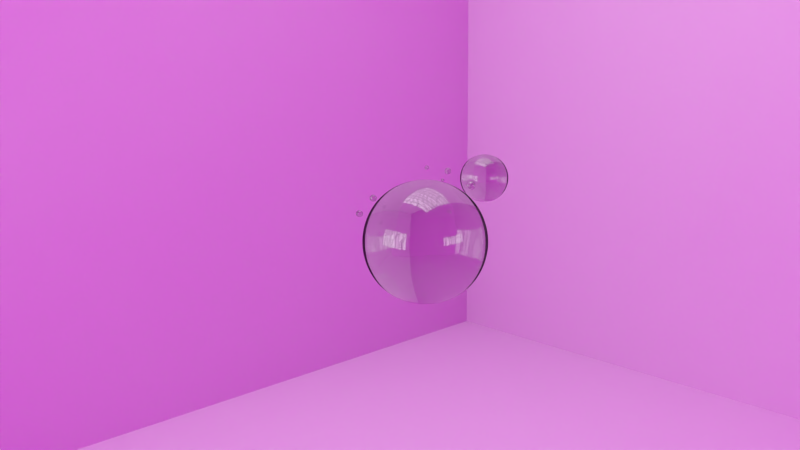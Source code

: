 # Source: kn-wasser.blend  (saved by Blender 2.76.0; exported with 4.5.12 LTS)
import bpy
from mathutils import Matrix  # noqa: F401  (used for matrix-valued properties, if any)

bpy.ops.wm.read_factory_settings(use_empty=True)
scene = bpy.context.scene
scene.name = 'Scene'

# ---- collections
col_collection_1 = bpy.data.collections.new('Collection 1'); scene.collection.children.link(col_collection_1)

# ---- images (referenced by path relative to the original .blend; pixels are not part of the script)
import os
ASSET_DIR = os.environ.get("B2B_ASSET_DIR", "")  # directory of the original .blend (textures are referenced by path, not embedded)
HERE = os.path.dirname(os.path.abspath(__file__))  # packed textures are extracted next to this script under _unpacked/

def load_image(name, relpath, width, height, colorspace="sRGB"):
    """Load a texture the original file referenced (path relative to the .blend, or extracted next to this script)."""
    p = next((c for c in (os.path.join(HERE, relpath), os.path.join(ASSET_DIR, relpath)) if relpath and os.path.exists(c)), "")
    if p:
        img = bpy.data.images.load(p, check_existing=True)
        img.name = name
    else:  # same state as the original file: an image datablock whose file is absent (Cycles renders it pink)
        img = bpy.data.images.new(name, width, height)
        img.source = "FILE"
        img.filepath = "//" + (relpath or name)
    img.colorspace_settings.name = colorspace
    return img
img_ridgecrest_road_ref_hdr = load_image('Ridgecrest_Road_Ref.hdr', 'Ridgecrest_Road_Ref.hdr', 1024, 1024, 'Linear Rec.709')

# ---- materials (node trees are filled in below, after node groups)
mat_kn_waterclear = bpy.data.materials.new('kn-waterclear')
mat_kn_waterclear.alpha_threshold = 0.0
mat_kn_waterclear.roughness = 0.5
mat_kn_licht = bpy.data.materials.new('kn-licht')
mat_kn_licht.alpha_threshold = 0.0
mat_kn_licht.roughness = 0.5

# ---- material node trees
mat_kn_waterclear.use_nodes = True; mat_kn_waterclear.node_tree.nodes.clear()
_N = mat_kn_waterclear.node_tree.nodes; _L = mat_kn_waterclear.node_tree.links
n0 = _N.new('ShaderNodeOutputMaterial'); n0.name = 'Material Output'; n0.location = (503, 300)
n1 = _N.new('ShaderNodeMixShader'); n1.name = 'Mix Shader'; n1.location = (283, 317)
n1.inputs[0].default_value = 0.1
n2 = _N.new('ShaderNodeBsdfRefraction'); n2.name = 'Refraction BSDF'; n2.location = (30, 323)
n2.inputs[0].default_value = (0.8, 0.8, 0.8, 1.0)
n2.inputs[2].default_value = 1.333
n3 = _N.new('ShaderNodeBsdfAnisotropic'); n3.name = 'Glossy BSDF'; n3.location = (15, 124)
n3.distribution = 'GGX'
n3.inputs[1].default_value = 0.0
_L.new(n2.outputs[0], n1.inputs[1])
_L.new(n1.outputs[0], n0.inputs[0])
_L.new(n3.outputs[0], n1.inputs[2])
n0.is_active_output = True
mat_kn_licht.use_nodes = True; mat_kn_licht.node_tree.nodes.clear()
_N = mat_kn_licht.node_tree.nodes; _L = mat_kn_licht.node_tree.links
n0 = _N.new('ShaderNodeOutputMaterial'); n0.name = 'Material Output'; n0.location = (372, 277)
n1 = _N.new('ShaderNodeEmission'); n1.name = 'Emission'; n1.location = (196, 284)
n1.inputs[1].default_value = 5.0
n2 = _N.new('ShaderNodeTexBrick'); n2.name = 'Brick Texture'; n2.location = (-96, 309)
n2.offset_frequency = 1
n2.squash_frequency = 1
n2.offset = 1.0
n2.squash = 98.6
_L.new(n2.outputs[0], n1.inputs[0])
_L.new(n1.outputs[0], n0.inputs[0])
n0.is_active_output = True

# ---- world
world_world = bpy.data.worlds.new('World'); scene.world = world_world
world_world.use_nodes = True; world_world.node_tree.nodes.clear()
_N = world_world.node_tree.nodes; _L = world_world.node_tree.links
n0 = _N.new('ShaderNodeOutputWorld'); n0.name = 'World Output'; n0.location = (300, 300)
n1 = _N.new('ShaderNodeBackground'); n1.name = 'Background'; n1.location = (10, 300)
n2 = _N.new('ShaderNodeTexEnvironment'); n2.name = 'Environment Texture'; n2.location = (-180, 300)
n2.width = 140
n2.image = img_ridgecrest_road_ref_hdr
_L.new(n1.outputs[0], n0.inputs[0])
_L.new(n2.outputs[0], n1.inputs[0])
n0.is_active_output = True
world_world.color = (0.05088, 0.05088, 0.05088)
world_world.use_sun_shadow = False
world_world.sun_shadow_jitter_overblur = 0.0
world_world.cycles.sampling_method = 'MANUAL'
world_world.light_settings.ao_factor = 0.2476

# ---- cameras
cam_camera = bpy.data.cameras.new('Camera')
cam_camera.sensor_fit = 'HORIZONTAL'
cam_camera.clip_end = 100.0
cam_camera.lens = 30.0
cam_camera.sensor_width = 30.0
cam_camera.sensor_height = 15.0
cam_camera.ortho_scale = 7.314
cam_camera.dof.focus_distance = 0.0

# ---- meshes
me_plane_006 = bpy.data.meshes.new('Plane.006')
me_plane_006.from_pydata([(-1.0, -1.0, 0.0), (1.0, -1.0, 0.0), (-1.0, 1.0, 0.0), (1.0, 1.0, 0.0)], [], [(0, 1, 3, 2)])
me_plane_006.use_remesh_preserve_volume = False
me_plane_006.use_remesh_preserve_attributes = False
me_plane_006.use_mirror_vertex_groups = False
me_plane_006.update()
me_cube_002 = bpy.data.meshes.new('Cube.002')
me_cube_002.from_pydata([(-1.0, -1.0, -1.0), (-1.0, -1.0, 1.0), (-1.0, 1.0, -1.0), (-1.0, 1.0, 1.0), (1.0, -1.0, -1.0), (1.0, -1.0, 1.0), (1.0, 1.0, -1.0), (1.0, 1.0, 1.0)], [], [(1, 3, 2, 0), (3, 7, 6, 2), (7, 5, 4, 6), (5, 1, 0, 4), (0, 2, 6, 4), (5, 7, 3, 1)])
me_cube_002.materials.append(mat_kn_waterclear)
me_cube_002.use_remesh_preserve_volume = False
me_cube_002.use_remesh_preserve_attributes = False
me_cube_002.use_mirror_vertex_groups = False
me_cube_002.update()
me_cube_007 = bpy.data.meshes.new('Cube.007')
me_cube_007.from_pydata([(-1.0, -1.0, -1.0), (-1.0, -1.0, 1.0), (-1.0, 1.0, -1.0), (-1.0, 1.0, 1.0), (1.0, -1.0, -1.0), (1.0, -1.0, 1.0), (1.0, 1.0, -1.0), (1.0, 1.0, 1.0)], [], [(1, 3, 2, 0), (3, 7, 6, 2), (7, 5, 4, 6), (5, 1, 0, 4), (0, 2, 6, 4), (5, 7, 3, 1)])
me_cube_007.materials.append(mat_kn_waterclear)
me_cube_007.use_remesh_preserve_volume = False
me_cube_007.use_remesh_preserve_attributes = False
me_cube_007.use_mirror_vertex_groups = False
me_cube_007.update()
me_cube_006 = bpy.data.meshes.new('Cube.006')
me_cube_006.from_pydata([(-1.0, -1.0, -1.0), (-1.0, -1.0, 1.0), (-1.0, 1.0, -1.0), (-1.0, 1.0, 1.0), (1.0, -1.0, -1.0), (1.0, -1.0, 1.0), (1.0, 1.0, -1.0), (1.0, 1.0, 1.0)], [], [(1, 3, 2, 0), (3, 7, 6, 2), (7, 5, 4, 6), (5, 1, 0, 4), (0, 2, 6, 4), (5, 7, 3, 1)])
me_cube_006.materials.append(mat_kn_waterclear)
me_cube_006.use_remesh_preserve_volume = False
me_cube_006.use_remesh_preserve_attributes = False
me_cube_006.use_mirror_vertex_groups = False
me_cube_006.update()
me_cube_005 = bpy.data.meshes.new('Cube.005')
me_cube_005.from_pydata([(-1.0, -1.0, -1.0), (-1.0, -1.0, 1.0), (-1.0, 1.0, -1.0), (-1.0, 1.0, 1.0), (1.0, -1.0, -1.0), (1.0, -1.0, 1.0), (1.0, 1.0, -1.0), (1.0, 1.0, 1.0)], [], [(1, 3, 2, 0), (3, 7, 6, 2), (7, 5, 4, 6), (5, 1, 0, 4), (0, 2, 6, 4), (5, 7, 3, 1)])
me_cube_005.materials.append(mat_kn_waterclear)
me_cube_005.use_remesh_preserve_volume = False
me_cube_005.use_remesh_preserve_attributes = False
me_cube_005.use_mirror_vertex_groups = False
me_cube_005.update()
me_cube_004 = bpy.data.meshes.new('Cube.004')
me_cube_004.from_pydata([(-1.0, -1.0, -1.0), (-1.0, -1.0, 1.0), (-1.0, 1.0, -1.0), (-1.0, 1.0, 1.0), (1.0, -1.0, -1.0), (1.0, -1.0, 1.0), (1.0, 1.0, -1.0), (1.0, 1.0, 1.0)], [], [(1, 3, 2, 0), (3, 7, 6, 2), (7, 5, 4, 6), (5, 1, 0, 4), (0, 2, 6, 4), (5, 7, 3, 1)])
me_cube_004.materials.append(mat_kn_waterclear)
me_cube_004.use_remesh_preserve_volume = False
me_cube_004.use_remesh_preserve_attributes = False
me_cube_004.use_mirror_vertex_groups = False
me_cube_004.update()
me_cube_003 = bpy.data.meshes.new('Cube.003')
me_cube_003.from_pydata([(-1.0, -1.0, -1.0), (-1.0, -1.0, 1.0), (-1.0, 1.0, -1.0), (-1.0, 1.0, 1.0), (1.0, -1.0, -1.0), (1.0, -1.0, 1.0), (1.0, 1.0, -1.0), (1.0, 1.0, 1.0)], [], [(1, 3, 2, 0), (3, 7, 6, 2), (7, 5, 4, 6), (5, 1, 0, 4), (0, 2, 6, 4), (5, 7, 3, 1)])
me_cube_003.materials.append(mat_kn_waterclear)
me_cube_003.use_remesh_preserve_volume = False
me_cube_003.use_remesh_preserve_attributes = False
me_cube_003.use_mirror_vertex_groups = False
me_cube_003.update()
me_cube_001 = bpy.data.meshes.new('Cube.001')
me_cube_001.from_pydata([(-1.0, -1.0, -1.0), (-1.0, -1.0, 1.0), (-1.0, 1.0, -1.0), (-1.0, 1.0, 1.0), (1.0, -1.0, -1.0), (1.0, -1.0, 1.0), (1.0, 1.0, -1.0), (1.0, 1.0, 1.0)], [], [(1, 3, 2, 0), (3, 7, 6, 2), (7, 5, 4, 6), (5, 1, 0, 4), (0, 2, 6, 4), (5, 7, 3, 1)])
me_cube_001.materials.append(mat_kn_waterclear)
me_cube_001.use_remesh_preserve_volume = False
me_cube_001.use_remesh_preserve_attributes = False
me_cube_001.use_mirror_vertex_groups = False
me_cube_001.update()
me_cube = bpy.data.meshes.new('Cube')
me_cube.from_pydata([(-1.0, -1.0, -1.0), (-1.0, -1.0, 1.0), (-1.0, 1.0, -1.0), (-1.0, 1.0, 1.0), (1.0, -1.0, -1.0), (1.0, -1.0, 1.0), (1.0, 1.0, -1.0), (1.0, 1.0, 1.0)], [], [(1, 3, 2, 0), (3, 7, 6, 2), (7, 5, 4, 6), (5, 1, 0, 4), (0, 2, 6, 4), (5, 7, 3, 1)])
me_cube.materials.append(mat_kn_waterclear)
me_cube.use_remesh_preserve_volume = False
me_cube.use_remesh_preserve_attributes = False
me_cube.use_mirror_vertex_groups = False
me_cube.update()
me_plane_005 = bpy.data.meshes.new('Plane.005')
me_plane_005.from_pydata([(-1.0, -1.0, 0.0), (1.0, -1.0, 0.0), (-1.0, 1.0, 0.0), (1.0, 1.0, 0.0)], [], [(0, 1, 3, 2)])
me_plane_005.materials.append(mat_kn_licht)
me_plane_005.use_remesh_preserve_volume = False
me_plane_005.use_remesh_preserve_attributes = False
me_plane_005.use_mirror_vertex_groups = False
me_plane_005.update()
me_plane_004 = bpy.data.meshes.new('Plane.004')
me_plane_004.from_pydata([(-1.0, -1.0, 0.0), (1.0, -1.0, 0.0), (-1.0, 1.0, 0.0), (1.0, 1.0, 0.0)], [], [(0, 1, 3, 2)])
me_plane_004.materials.append(mat_kn_licht)
me_plane_004.use_remesh_preserve_volume = False
me_plane_004.use_remesh_preserve_attributes = False
me_plane_004.use_mirror_vertex_groups = False
me_plane_004.update()
me_plane_003 = bpy.data.meshes.new('Plane.003')
me_plane_003.from_pydata([(-1.0, -1.0, 0.0), (1.0, -1.0, 0.0), (-1.0, 1.0, 0.0), (1.0, 1.0, 0.0)], [], [(0, 1, 3, 2)])
me_plane_003.materials.append(mat_kn_licht)
me_plane_003.use_remesh_preserve_volume = False
me_plane_003.use_remesh_preserve_attributes = False
me_plane_003.use_mirror_vertex_groups = False
me_plane_003.update()
me_plane_002 = bpy.data.meshes.new('Plane.002')
me_plane_002.from_pydata([(-1.0, -1.0, 0.0), (1.0, -1.0, 0.0), (-1.0, 1.0, 0.0), (1.0, 1.0, 0.0)], [], [(0, 1, 3, 2)])
me_plane_002.use_remesh_preserve_volume = False
me_plane_002.use_remesh_preserve_attributes = False
me_plane_002.use_mirror_vertex_groups = False
me_plane_002.update()
me_plane_001 = bpy.data.meshes.new('Plane.001')
me_plane_001.from_pydata([(-1.0, -1.0, 0.0), (1.0, -1.0, 0.0), (-1.0, 1.0, 0.0), (1.0, 1.0, 0.0)], [], [(0, 1, 3, 2)])
me_plane_001.use_remesh_preserve_volume = False
me_plane_001.use_remesh_preserve_attributes = False
me_plane_001.use_mirror_vertex_groups = False
me_plane_001.update()
me_plane = bpy.data.meshes.new('Plane')
me_plane.from_pydata([(-1.0, -1.0, 0.0), (1.0, -1.0, 0.0), (-1.0, 1.0, 0.0), (1.0, 1.0, 0.0)], [], [(0, 1, 3, 2)])
me_plane.use_remesh_preserve_volume = False
me_plane.use_remesh_preserve_attributes = False
me_plane.use_mirror_vertex_groups = False
me_plane.update()

# ---- objects
ob_plane_006 = bpy.data.objects.new('Plane.006', me_plane_006)
ob_cube_002 = bpy.data.objects.new('Cube.002', me_cube_002)
ob_cube_007 = bpy.data.objects.new('Cube.007', me_cube_007)
ob_cube_006 = bpy.data.objects.new('Cube.006', me_cube_006)
ob_cube_005 = bpy.data.objects.new('Cube.005', me_cube_005)
ob_cube_004 = bpy.data.objects.new('Cube.004', me_cube_004)
ob_cube_003 = bpy.data.objects.new('Cube.003', me_cube_003)
ob_cube_001 = bpy.data.objects.new('Cube.001', me_cube_001)
ob_cube = bpy.data.objects.new('Cube', me_cube)
ob_plane_005 = bpy.data.objects.new('Plane.005', me_plane_005)
ob_plane_004 = bpy.data.objects.new('Plane.004', me_plane_004)
ob_plane_003 = bpy.data.objects.new('Plane.003', me_plane_003)
ob_plane_002 = bpy.data.objects.new('Plane.002', me_plane_002)
ob_plane_001 = bpy.data.objects.new('Plane.001', me_plane_001)
ob_plane = bpy.data.objects.new('Plane', me_plane)
ob_camera = bpy.data.objects.new('Camera', cam_camera)

# ---- transforms, parenting, visibility, modifiers, constraints
ob_plane_006.location = (-10.03, -3.498, 0.0)
ob_plane_006.rotation_euler = (1.571, -0.0, 1.571)
ob_plane_006.scale = (20.0, 20.0, 20.0)
ob_plane_006.lineart.crease_threshold = 0.0
ob_cube_002.location = (-2.733, -2.32, 5.517)
ob_cube_002.scale = (0.05372, 0.05372, 0.05372)
ob_cube_002.lineart.crease_threshold = 0.0
_m = ob_cube_002.modifiers.new('Subsurf', 'SUBSURF')
_m.uv_smooth = 'PRESERVE_CORNERS'
_m.levels = 7
_m.render_levels = 7
_m = ob_cube_002.modifiers.new('Cast', 'CAST')
ob_cube_007.parent = ob_cube_002
ob_cube_007.matrix_parent_inverse = Matrix(((18.62, 0.0, 0.0, 50.87), (9.537e-07, 18.62, 0.0, 43.19), (0.0, 0.0, 18.62, -102.7), (0.0, 0.0, 0.0, 1.0)))
ob_cube_007.location = (-1.568, -1.448, 5.907)
ob_cube_007.scale = (0.06648, 0.06648, 0.06648)
ob_cube_007.lineart.crease_threshold = 0.0
_m = ob_cube_007.modifiers.new('Subsurf', 'SUBSURF')
_m.uv_smooth = 'PRESERVE_CORNERS'
_m.levels = 7
_m.render_levels = 7
_m = ob_cube_007.modifiers.new('Cast', 'CAST')
ob_cube_006.parent = ob_cube_002
ob_cube_006.matrix_parent_inverse = Matrix(((18.62, 0.0, 0.0, 50.87), (9.537e-07, 18.62, 0.0, 43.19), (0.0, 0.0, 18.62, -102.7), (0.0, 0.0, 0.0, 1.0)))
ob_cube_006.location = (-2.505, -0.9858, 5.84)
ob_cube_006.rotation_euler = (-1.179, -0.0, 0.0)
ob_cube_006.scale = (0.02749, 0.02749, 0.02749)
ob_cube_006.lineart.crease_threshold = 0.0
_m = ob_cube_006.modifiers.new('Subsurf', 'SUBSURF')
_m.uv_smooth = 'PRESERVE_CORNERS'
_m.levels = 7
_m.render_levels = 7
_m = ob_cube_006.modifiers.new('Cast', 'CAST')
ob_cube_005.parent = ob_cube_002
ob_cube_005.matrix_parent_inverse = Matrix(((18.62, 0.0, 0.0, 50.87), (9.537e-07, 18.62, 0.0, 43.19), (0.0, 0.0, 18.62, -102.7), (0.0, 0.0, 0.0, 1.0)))
ob_cube_005.location = (-2.593, -1.206, 6.029)
ob_cube_005.rotation_euler = (-1.179, -0.0, 0.0)
ob_cube_005.scale = (0.03559, 0.03559, 0.03559)
ob_cube_005.lineart.crease_threshold = 0.0
_m = ob_cube_005.modifiers.new('Subsurf', 'SUBSURF')
_m.uv_smooth = 'PRESERVE_CORNERS'
_m.levels = 7
_m.render_levels = 7
_m = ob_cube_005.modifiers.new('Cast', 'CAST')
ob_cube_004.parent = ob_cube_002
ob_cube_004.matrix_parent_inverse = Matrix(((18.62, 0.0, 0.0, 50.87), (9.537e-07, 18.62, 0.0, 43.19), (0.0, 0.0, 18.62, -102.7), (0.0, 0.0, 0.0, 1.0)))
ob_cube_004.location = (-2.593, -0.7848, 5.938)
ob_cube_004.rotation_euler = (-1.179, -0.0, 0.0)
ob_cube_004.scale = (0.05372, 0.05372, 0.05372)
ob_cube_004.lineart.crease_threshold = 0.0
_m = ob_cube_004.modifiers.new('Subsurf', 'SUBSURF')
_m.uv_smooth = 'PRESERVE_CORNERS'
_m.levels = 7
_m.render_levels = 7
_m = ob_cube_004.modifiers.new('Cast', 'CAST')
ob_cube_003.parent = ob_cube_002
ob_cube_003.matrix_parent_inverse = Matrix(((18.62, 0.0, 0.0, 50.87), (9.537e-07, 18.62, 0.0, 43.19), (0.0, 0.0, 18.62, -102.7), (0.0, 0.0, 0.0, 1.0)))
ob_cube_003.location = (-2.733, -2.075, 5.69)
ob_cube_003.scale = (0.05372, 0.05372, 0.05372)
ob_cube_003.lineart.crease_threshold = 0.0
_m = ob_cube_003.modifiers.new('Subsurf', 'SUBSURF')
_m.uv_smooth = 'PRESERVE_CORNERS'
_m.levels = 7
_m.render_levels = 7
_m = ob_cube_003.modifiers.new('Cast', 'CAST')
ob_cube_001.location = (-2.136, -0.5327, 5.858)
ob_cube_001.scale = (0.3889, 0.3889, 0.3889)
ob_cube_001.lineart.crease_threshold = 0.0
_m = ob_cube_001.modifiers.new('Subsurf', 'SUBSURF')
_m.uv_smooth = 'PRESERVE_CORNERS'
_m.levels = 7
_m.render_levels = 7
_m = ob_cube_001.modifiers.new('Cast', 'CAST')
_m = ob_cube_001.modifiers.new('Displace', 'DISPLACE')
_m.strength = 0.005
ob_cube.location = (-2.449, -1.392, 5.036)
ob_cube.lineart.crease_threshold = 0.0
_m = ob_cube.modifiers.new('Subsurf', 'SUBSURF')
_m.uv_smooth = 'PRESERVE_CORNERS'
_m.levels = 7
_m.render_levels = 7
_m = ob_cube.modifiers.new('Cast', 'CAST')
_m = ob_cube.modifiers.new('Displace', 'DISPLACE')
_m.strength = 0.005
ob_plane_005.location = (-3.07, 0.0, 14.94)
ob_plane_005.scale = (4.379, 4.379, 4.379)
ob_plane_005.lineart.crease_threshold = 0.0
ob_plane_004.location = (-4.386, -8.512, 6.272)
ob_plane_004.rotation_euler = (-1.571, 1.571, 0.0)
ob_plane_004.scale = (1.622, 3.154, 1.0)
ob_plane_004.lineart.crease_threshold = 0.0
ob_plane_003.location = (6.571, 0.0, 6.518)
ob_plane_003.rotation_euler = (-0.0, 1.571, 0.0)
ob_plane_003.scale = (1.0, 3.154, 1.0)
ob_plane_003.lineart.crease_threshold = 0.0
ob_plane_002.location = (-10.03, -3.498, 0.0)
ob_plane_002.rotation_euler = (1.571, -0.0, 1.571)
ob_plane_002.scale = (20.0, 20.0, 20.0)
ob_plane_002.lineart.crease_threshold = 0.0
ob_plane_001.location = (0.0, 7.911, 0.0)
ob_plane_001.rotation_euler = (1.571, -0.0, 0.0)
ob_plane_001.scale = (20.0, 20.0, 20.0)
ob_plane_001.lineart.crease_threshold = 0.0
ob_plane.location = (0.0, 0.0, 0.0)
ob_plane.scale = (20.0, 20.0, 20.0)
ob_plane.lineart.crease_threshold = 0.0
ob_camera.location = (5.143, -8.988, 7.403)
ob_camera.rotation_euler = (1.375, 0.01082, 0.8149)
ob_camera.lock_rotations_4d = False
ob_camera.empty_display_type = 'ARROWS'
ob_camera.color = (0.0, 0.0, 0.0, 0.0)
ob_camera.display_type = 'WIRE'
ob_camera.lineart.crease_threshold = 0.0

# ---- collection membership
col_collection_1.objects.link(ob_plane_006)
col_collection_1.objects.link(ob_cube_002)
col_collection_1.objects.link(ob_cube_007)
col_collection_1.objects.link(ob_cube_006)
col_collection_1.objects.link(ob_cube_005)
col_collection_1.objects.link(ob_cube_004)
col_collection_1.objects.link(ob_cube_003)
col_collection_1.objects.link(ob_cube_001)
col_collection_1.objects.link(ob_cube)
col_collection_1.objects.link(ob_plane_005)
col_collection_1.objects.link(ob_plane_004)
col_collection_1.objects.link(ob_plane_003)
col_collection_1.objects.link(ob_plane_002)
col_collection_1.objects.link(ob_plane_001)
col_collection_1.objects.link(ob_plane)
col_collection_1.objects.link(ob_camera)

# ---- scene / render settings (as saved in the file)
scene.camera = ob_camera
scene.frame_start = 1; scene.frame_end = 180; scene.frame_set(1)
scene.render.engine = 'CYCLES'
scene.render.resolution_percentage = 50
scene.render.fps = 30
scene.render.dither_intensity = 0.0
scene.cycles.use_denoising = False
scene.cycles.samples = 100
scene.cycles.sampling_pattern = 'TABULATED_SOBOL'
scene.cycles.light_sampling_threshold = 0.0
scene.cycles.use_adaptive_sampling = False
scene.cycles.use_light_tree = False
scene.cycles.blur_glossy = 0.0
scene.cycles.pixel_filter_type = 'GAUSSIAN'
scene.cycles.sample_clamp_indirect = 0.0
scene.view_settings.view_transform = 'Standard'
bpy.context.view_layer.update()
